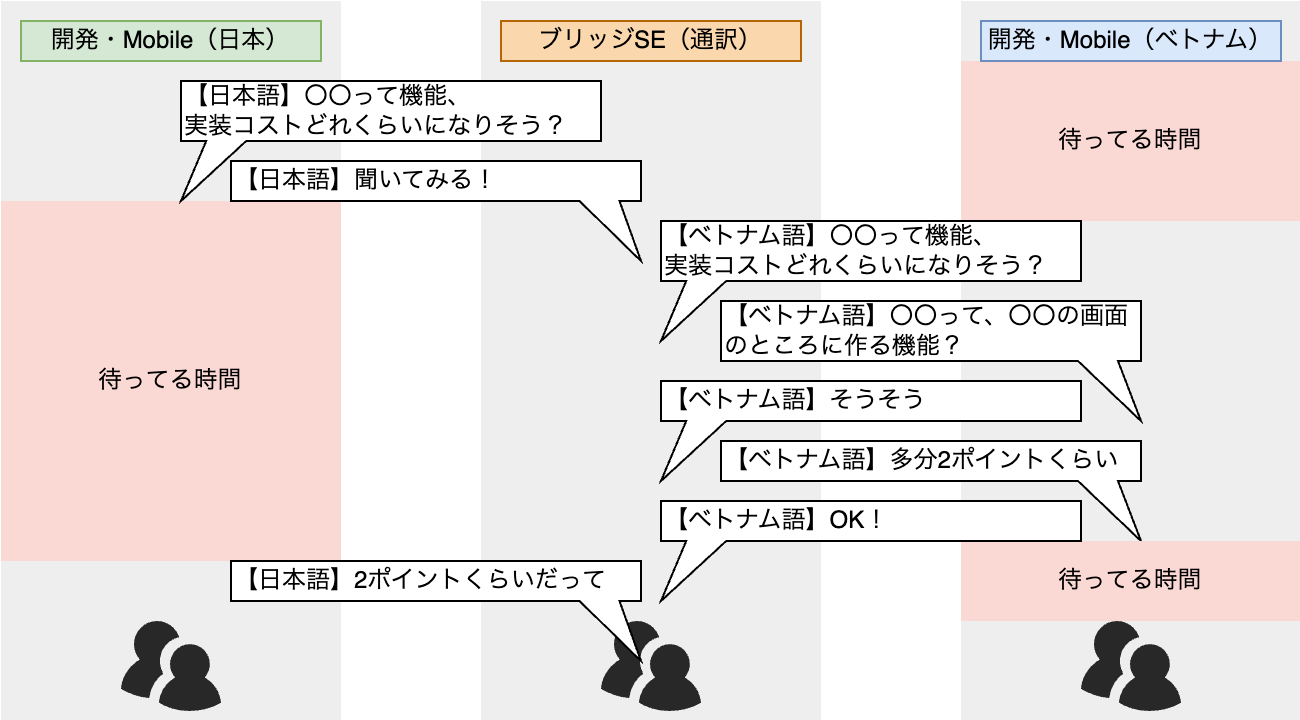

The diagram above was exported from draw.io. Its source (the exported page's mxGraphModel, read from the mxfile embedded in the PNG):
<mxGraphModel dx="994" dy="631" grid="1" gridSize="10" guides="1" tooltips="1" connect="1" arrows="1" fold="1" page="1" pageScale="1" pageWidth="827" pageHeight="1169" math="0" shadow="0">
  <root>
    <mxCell id="0" />
    <mxCell id="1" parent="0" />
    <mxCell id="K5PCvoEAgfI1N-hL6Kno-3" value="" style="rounded=0;whiteSpace=wrap;html=1;strokeColor=none;fillColor=#eeeeee;" parent="1" vertex="1">
      <mxGeometry x="490" y="10" width="170" height="360" as="geometry" />
    </mxCell>
    <mxCell id="K5PCvoEAgfI1N-hL6Kno-2" value="" style="rounded=0;whiteSpace=wrap;html=1;strokeColor=none;fillColor=#eeeeee;" parent="1" vertex="1">
      <mxGeometry x="250" y="10" width="170" height="360" as="geometry" />
    </mxCell>
    <mxCell id="K5PCvoEAgfI1N-hL6Kno-1" value="" style="rounded=0;whiteSpace=wrap;html=1;strokeColor=none;fillColor=#eeeeee;" parent="1" vertex="1">
      <mxGeometry x="10" y="10" width="170" height="360" as="geometry" />
    </mxCell>
    <mxCell id="cA42I65lkPS70WluOvvI-128" value="待ってる時間" style="rounded=0;whiteSpace=wrap;html=1;strokeColor=none;fillColor=#fad9d5;" parent="1" vertex="1">
      <mxGeometry x="10" y="110" width="170" height="180" as="geometry" />
    </mxCell>
    <mxCell id="cA42I65lkPS70WluOvvI-127" value="待ってる時間" style="rounded=0;whiteSpace=wrap;html=1;strokeColor=none;fillColor=#fad9d5;" parent="1" vertex="1">
      <mxGeometry x="490" y="40" width="170" height="80" as="geometry" />
    </mxCell>
    <mxCell id="cA42I65lkPS70WluOvvI-2" value="開発・Mobile（日本）" style="rounded=0;whiteSpace=wrap;html=1;fillColor=#d5e8d4;strokeColor=#82b366;" parent="1" vertex="1">
      <mxGeometry x="20" y="20" width="150" height="20" as="geometry" />
    </mxCell>
    <mxCell id="cA42I65lkPS70WluOvvI-3" value="開発・Mobile（ベトナム）" style="rounded=0;whiteSpace=wrap;html=1;fillColor=#dae8fc;strokeColor=#6c8ebf;" parent="1" vertex="1">
      <mxGeometry x="500" y="20" width="150" height="20" as="geometry" />
    </mxCell>
    <mxCell id="cA42I65lkPS70WluOvvI-7" value="" style="verticalLabelPosition=bottom;sketch=0;html=1;fillColor=#282828;strokeColor=none;verticalAlign=top;pointerEvents=1;align=center;shape=mxgraph.cisco_safe.people_places_things_icons.icon9;" parent="1" vertex="1">
      <mxGeometry x="70" y="320" width="50" height="45" as="geometry" />
    </mxCell>
    <mxCell id="cA42I65lkPS70WluOvvI-88" value="" style="verticalLabelPosition=bottom;sketch=0;html=1;fillColor=#282828;strokeColor=none;verticalAlign=top;pointerEvents=1;align=center;shape=mxgraph.cisco_safe.people_places_things_icons.icon9;" parent="1" vertex="1">
      <mxGeometry x="310" y="320" width="50" height="45" as="geometry" />
    </mxCell>
    <mxCell id="cA42I65lkPS70WluOvvI-108" value="ブリッジSE（通訳）" style="rounded=0;whiteSpace=wrap;html=1;fillColor=#fad7ac;strokeColor=#b46504;" parent="1" vertex="1">
      <mxGeometry x="260" y="20" width="150" height="20" as="geometry" />
    </mxCell>
    <mxCell id="cA42I65lkPS70WluOvvI-109" value="" style="verticalLabelPosition=bottom;sketch=0;html=1;fillColor=#282828;strokeColor=none;verticalAlign=top;pointerEvents=1;align=center;shape=mxgraph.cisco_safe.people_places_things_icons.icon9;" parent="1" vertex="1">
      <mxGeometry x="550" y="320" width="50" height="45" as="geometry" />
    </mxCell>
    <mxCell id="cA42I65lkPS70WluOvvI-110" value="【日本語】〇〇って機能、&lt;br&gt;実装コストどれくらいになりそう？" style="shape=callout;whiteSpace=wrap;html=1;perimeter=calloutPerimeter;size=30;position=0.06;position2=0;align=left;" parent="1" vertex="1">
      <mxGeometry x="100" y="50" width="210" height="60" as="geometry" />
    </mxCell>
    <mxCell id="cA42I65lkPS70WluOvvI-112" value="【日本語】聞いてみる！" style="shape=callout;whiteSpace=wrap;html=1;perimeter=calloutPerimeter;size=30;position=0.85;position2=1;align=left;" parent="1" vertex="1">
      <mxGeometry x="125" y="90" width="205" height="50" as="geometry" />
    </mxCell>
    <mxCell id="cA42I65lkPS70WluOvvI-113" value="【ベトナム語】〇〇って機能、&lt;br&gt;実装コストどれくらいになりそう？" style="shape=callout;whiteSpace=wrap;html=1;perimeter=calloutPerimeter;size=30;position=0.06;position2=0;align=left;" parent="1" vertex="1">
      <mxGeometry x="340" y="120" width="210" height="60" as="geometry" />
    </mxCell>
    <mxCell id="cA42I65lkPS70WluOvvI-114" value="【ベトナム語】そうそう" style="shape=callout;whiteSpace=wrap;html=1;perimeter=calloutPerimeter;size=30;position=0.06;position2=0;align=left;" parent="1" vertex="1">
      <mxGeometry x="340" y="200" width="210" height="50" as="geometry" />
    </mxCell>
    <mxCell id="cA42I65lkPS70WluOvvI-115" value="【ベトナム語】〇〇って、〇〇の画面&lt;br&gt;のところに作る機能？" style="shape=callout;whiteSpace=wrap;html=1;perimeter=calloutPerimeter;size=30;position=0.85;position2=1;align=left;" parent="1" vertex="1">
      <mxGeometry x="370" y="160" width="210" height="60" as="geometry" />
    </mxCell>
    <mxCell id="cA42I65lkPS70WluOvvI-119" value="【ベトナム語】多分2ポイントくらい" style="shape=callout;whiteSpace=wrap;html=1;perimeter=calloutPerimeter;size=30;position=0.85;position2=1;align=left;" parent="1" vertex="1">
      <mxGeometry x="370" y="230" width="210" height="50" as="geometry" />
    </mxCell>
    <mxCell id="cA42I65lkPS70WluOvvI-123" value="【日本語】2ポイントくらいだって" style="shape=callout;whiteSpace=wrap;html=1;perimeter=calloutPerimeter;size=30;position=0.85;position2=1;align=left;" parent="1" vertex="1">
      <mxGeometry x="125" y="290" width="205" height="50" as="geometry" />
    </mxCell>
    <mxCell id="K5PCvoEAgfI1N-hL6Kno-4" value="待ってる時間" style="rounded=0;whiteSpace=wrap;html=1;strokeColor=none;fillColor=#fad9d5;" parent="1" vertex="1">
      <mxGeometry x="490" y="280" width="170" height="40" as="geometry" />
    </mxCell>
    <mxCell id="cA42I65lkPS70WluOvvI-122" value="【ベトナム語】OK！" style="shape=callout;whiteSpace=wrap;html=1;perimeter=calloutPerimeter;size=30;position=0.06;position2=0;align=left;" parent="1" vertex="1">
      <mxGeometry x="340" y="260" width="210" height="50" as="geometry" />
    </mxCell>
  </root>
</mxGraphModel>